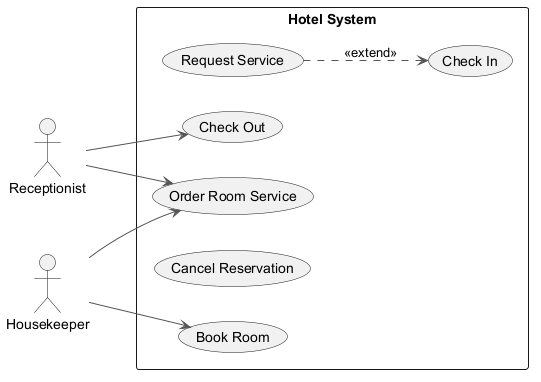

The diagram above was rendered by PlantUML. Its source (embedded in the PNG):
@startuml
skinparam backgroundColor #FFFFFF
skinparam classBackgroundColor #F3E5F5
skinparam classBorderColor #6A1B9A
skinparam ArrowColor #555555
left to right direction
actor "Receptionist" as Receptionist
actor "Housekeeper" as Housekeeper
rectangle "Hotel System" {
  usecase "Request Service" as UC_RequestService
  usecase "Book Room" as UC_BookRoom
  usecase "Order Room Service" as UC_OrderRoomService
  usecase "Cancel Reservation" as UC_CancelReservation
  usecase "Check Out" as UC_CheckOut
  usecase "Check In" as UC_CheckIn
}
Receptionist --> UC_CheckOut
Receptionist --> UC_OrderRoomService
Housekeeper --> UC_OrderRoomService
Housekeeper --> UC_BookRoom
UC_RequestService ..> UC_CheckIn : <<extend>>
@enduml